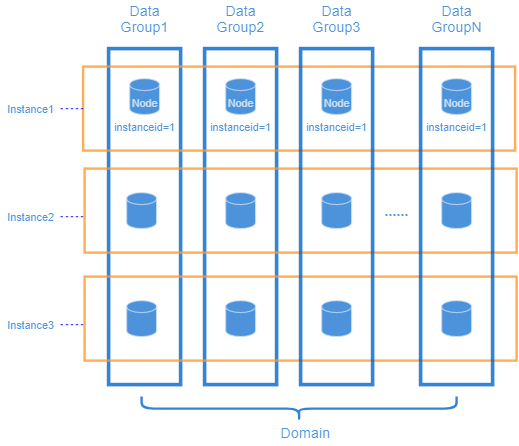

The diagram above was exported from draw.io. Its source (the exported page's mxGraphModel, read from the mxfile embedded in the PNG):
<mxGraphModel dx="1086" dy="926" grid="1" gridSize="10" guides="1" tooltips="1" connect="1" arrows="1" fold="1" page="1" pageScale="1" pageWidth="827" pageHeight="1169" math="0" shadow="0">
  <root>
    <mxCell id="0" />
    <mxCell id="1" parent="0" />
    <mxCell id="PvefUjLBCMkRu5jkN7G4-26" value="" style="rounded=0;whiteSpace=wrap;html=1;strokeWidth=3;fontColor=#ffffff;fillColor=none;opacity=80;glass=0;sketch=0;shadow=0;strokeColor=#0066CC;" parent="1" vertex="1">
      <mxGeometry x="360" y="480" width="60" height="280" as="geometry" />
    </mxCell>
    <mxCell id="PvefUjLBCMkRu5jkN7G4-21" value="" style="rounded=0;whiteSpace=wrap;html=1;strokeWidth=3;fontColor=#ffffff;fillColor=none;opacity=80;glass=0;sketch=0;shadow=0;strokeColor=#0066CC;" parent="1" vertex="1">
      <mxGeometry x="280" y="480" width="60" height="280" as="geometry" />
    </mxCell>
    <mxCell id="PvefUjLBCMkRu5jkN7G4-25" value="&lt;font&gt;Data&lt;br&gt;Group1&lt;/font&gt;" style="text;html=1;resizable=0;autosize=1;align=center;verticalAlign=middle;points=[];fillColor=none;strokeColor=none;rounded=0;opacity=80;textOpacity=70;fontColor=#0066CC;" parent="1" vertex="1">
      <mxGeometry x="280" y="440" width="60" height="30" as="geometry" />
    </mxCell>
    <mxCell id="PvefUjLBCMkRu5jkN7G4-46" value="&lt;font&gt;Data&lt;br&gt;Group2&lt;/font&gt;" style="text;html=1;resizable=0;autosize=1;align=center;verticalAlign=middle;points=[];rounded=0;opacity=80;textOpacity=70;fontColor=#0066CC;" parent="1" vertex="1">
      <mxGeometry x="360" y="440" width="60" height="30" as="geometry" />
    </mxCell>
    <mxCell id="PvefUjLBCMkRu5jkN7G4-54" value="&lt;font style=&quot;font-size: 9px&quot;&gt;instanceid=1&lt;br style=&quot;font-size: 9px&quot;&gt;&lt;/font&gt;" style="text;html=1;resizable=0;autosize=1;align=center;verticalAlign=middle;points=[];rounded=0;opacity=80;textOpacity=70;fontSize=9;fontColor=#0066CC;" parent="1" vertex="1">
      <mxGeometry x="275" y="535" width="70" height="20" as="geometry" />
    </mxCell>
    <mxCell id="PvefUjLBCMkRu5jkN7G4-56" value="&lt;font style=&quot;font-size: 9px&quot;&gt;instanceid=1&lt;br style=&quot;font-size: 9px&quot;&gt;&lt;/font&gt;" style="text;html=1;resizable=0;autosize=1;align=center;verticalAlign=middle;points=[];rounded=0;opacity=80;textOpacity=70;fontSize=9;fontColor=#0066CC;" parent="1" vertex="1">
      <mxGeometry x="355" y="535" width="70" height="20" as="geometry" />
    </mxCell>
    <mxCell id="PvefUjLBCMkRu5jkN7G4-60" value="" style="points=[[0.25,0,0],[0.5,0,0],[0.75,0,0],[1,0.25,0],[1,0.5,0],[1,0.75,0],[0.75,1,0],[0.5,1,0],[0.25,1,0],[0,0.75,0],[0,0.5,0],[0,0.25,0]];shape=mxgraph.bpmn.task;arcSize=10;taskMarker=abstract;outline=none;symbol=general;bpmnShapeType=subprocess;isLoopSub=0;verticalAlign=top;align=left;spacingLeft=5;strokeWidth=2;opacity=80;fontColor=#000000;fillColor=none;strokeColor=#FF9933;" parent="1" vertex="1">
      <mxGeometry x="258.75" y="495" width="360" height="70" as="geometry" />
    </mxCell>
    <mxCell id="PvefUjLBCMkRu5jkN7G4-61" value="" style="points=[[0.25,0,0],[0.5,0,0],[0.75,0,0],[1,0.25,0],[1,0.5,0],[1,0.75,0],[0.75,1,0],[0.5,1,0],[0.25,1,0],[0,0.75,0],[0,0.5,0],[0,0.25,0]];shape=mxgraph.bpmn.task;arcSize=10;taskMarker=abstract;outline=none;symbol=general;bpmnShapeType=subprocess;isLoopSub=0;verticalAlign=top;align=left;spacingLeft=5;strokeWidth=2;opacity=80;fontColor=#000000;fillColor=none;strokeColor=#FF9933;" parent="1" vertex="1">
      <mxGeometry x="260" y="580" width="360" height="70" as="geometry" />
    </mxCell>
    <mxCell id="PvefUjLBCMkRu5jkN7G4-63" value="" style="points=[[0.25,0,0],[0.5,0,0],[0.75,0,0],[1,0.25,0],[1,0.5,0],[1,0.75,0],[0.75,1,0],[0.5,1,0],[0.25,1,0],[0,0.75,0],[0,0.5,0],[0,0.25,0]];shape=mxgraph.bpmn.task;arcSize=10;taskMarker=abstract;outline=none;symbol=general;bpmnShapeType=subprocess;isLoopSub=0;verticalAlign=top;align=left;spacingLeft=5;strokeWidth=2;opacity=80;fontColor=#000000;fillColor=none;strokeColor=#FF9933;" parent="1" vertex="1">
      <mxGeometry x="260" y="670" width="360" height="70" as="geometry" />
    </mxCell>
    <mxCell id="PvefUjLBCMkRu5jkN7G4-65" value="&lt;font style=&quot;font-size: 9px&quot;&gt;Instance1&lt;br style=&quot;font-size: 9px&quot;&gt;&lt;/font&gt;" style="text;html=1;resizable=0;autosize=1;align=center;verticalAlign=middle;points=[];rounded=0;opacity=80;textOpacity=70;fontSize=9;fontColor=#0066CC;" parent="1" vertex="1">
      <mxGeometry x="190" y="520" width="50" height="20" as="geometry" />
    </mxCell>
    <mxCell id="PvefUjLBCMkRu5jkN7G4-72" value="" style="endArrow=none;dashed=1;html=1;fontSize=9;strokeColor=#0000FF;strokeWidth=0.7;opacity=70;startArrow=none;startFill=0;fontColor=#0066CC;" parent="1" edge="1">
      <mxGeometry width="50" height="50" relative="1" as="geometry">
        <mxPoint x="240" y="530" as="sourcePoint" />
        <mxPoint x="260" y="530" as="targetPoint" />
      </mxGeometry>
    </mxCell>
    <mxCell id="PvefUjLBCMkRu5jkN7G4-73" value="" style="endArrow=none;dashed=1;html=1;fontSize=9;strokeColor=#0000FF;strokeWidth=0.7;opacity=70;startArrow=none;startFill=0;fontColor=#0066CC;" parent="1" edge="1">
      <mxGeometry width="50" height="50" relative="1" as="geometry">
        <mxPoint x="240" y="620" as="sourcePoint" />
        <mxPoint x="260" y="620" as="targetPoint" />
      </mxGeometry>
    </mxCell>
    <mxCell id="PvefUjLBCMkRu5jkN7G4-74" value="&lt;font style=&quot;font-size: 9px&quot;&gt;Instance2&lt;br style=&quot;font-size: 9px&quot;&gt;&lt;/font&gt;" style="text;html=1;resizable=0;autosize=1;align=center;verticalAlign=middle;points=[];rounded=0;opacity=80;textOpacity=70;fontSize=9;fontColor=#0066CC;" parent="1" vertex="1">
      <mxGeometry x="190" y="610" width="50" height="20" as="geometry" />
    </mxCell>
    <mxCell id="PvefUjLBCMkRu5jkN7G4-75" value="&lt;font style=&quot;font-size: 9px&quot;&gt;Instance3&lt;br style=&quot;font-size: 9px&quot;&gt;&lt;/font&gt;" style="text;html=1;resizable=0;autosize=1;align=center;verticalAlign=middle;points=[];rounded=0;opacity=80;textOpacity=70;fontSize=9;fontColor=#0066CC;" parent="1" vertex="1">
      <mxGeometry x="190" y="700" width="50" height="20" as="geometry" />
    </mxCell>
    <mxCell id="PvefUjLBCMkRu5jkN7G4-76" value="" style="endArrow=none;dashed=1;html=1;fontSize=9;strokeColor=#0000FF;strokeWidth=0.7;opacity=70;startArrow=none;startFill=0;fontColor=#0066CC;" parent="1" edge="1">
      <mxGeometry width="50" height="50" relative="1" as="geometry">
        <mxPoint x="240" y="710" as="sourcePoint" />
        <mxPoint x="260" y="710" as="targetPoint" />
      </mxGeometry>
    </mxCell>
    <mxCell id="PvefUjLBCMkRu5jkN7G4-93" value="" style="shape=curlyBracket;whiteSpace=wrap;html=1;rounded=1;shadow=0;glass=0;sketch=0;fontSize=9;fontColor=#0066CC;strokeWidth=2;fillColor=none;opacity=80;direction=north;strokeColor=#0066CC;" parent="1" vertex="1">
      <mxGeometry x="307.5" y="770" width="262.5" height="20" as="geometry" />
    </mxCell>
    <mxCell id="PvefUjLBCMkRu5jkN7G4-96" value="&lt;font&gt;Domain&lt;/font&gt;" style="text;html=1;resizable=0;autosize=1;align=center;verticalAlign=middle;points=[];rounded=0;opacity=80;textOpacity=70;fontColor=#0066CC;" parent="1" vertex="1">
      <mxGeometry x="413.75" y="790" width="60" height="20" as="geometry" />
    </mxCell>
    <mxCell id="PvefUjLBCMkRu5jkN7G4-22" value="" style="strokeWidth=1;html=1;shape=mxgraph.flowchart.database;whiteSpace=wrap;fontColor=#ffffff;strokeColor=#D4E1F5;opacity=70;fillColor=#0066CC;" parent="1" vertex="1">
      <mxGeometry x="297.5" y="505" width="25" height="30" as="geometry" />
    </mxCell>
    <mxCell id="PvefUjLBCMkRu5jkN7G4-27" value="" style="strokeWidth=1;html=1;shape=mxgraph.flowchart.database;whiteSpace=wrap;fontColor=#ffffff;strokeColor=#D4E1F5;opacity=70;fillColor=#0066CC;" parent="1" vertex="1">
      <mxGeometry x="377.5" y="505" width="25" height="30" as="geometry" />
    </mxCell>
    <mxCell id="jLyV523cWrRw7IVP0zdC-1" value="" style="rounded=0;whiteSpace=wrap;html=1;strokeWidth=3;fontColor=#ffffff;fillColor=none;opacity=80;glass=0;sketch=0;shadow=0;strokeColor=#0066CC;" parent="1" vertex="1">
      <mxGeometry x="440" y="480" width="60" height="280" as="geometry" />
    </mxCell>
    <mxCell id="jLyV523cWrRw7IVP0zdC-2" value="" style="rounded=0;whiteSpace=wrap;html=1;strokeWidth=3;fontColor=#ffffff;fillColor=none;opacity=80;glass=0;sketch=0;shadow=0;strokeColor=#0066CC;" parent="1" vertex="1">
      <mxGeometry x="540" y="480" width="60" height="280" as="geometry" />
    </mxCell>
    <mxCell id="jLyV523cWrRw7IVP0zdC-3" value="" style="strokeWidth=1;html=1;shape=mxgraph.flowchart.database;whiteSpace=wrap;fontColor=#ffffff;strokeColor=#D4E1F5;opacity=70;fillColor=#0066CC;" parent="1" vertex="1">
      <mxGeometry x="457.5" y="505" width="25" height="30" as="geometry" />
    </mxCell>
    <mxCell id="jLyV523cWrRw7IVP0zdC-4" value="&lt;font style=&quot;font-size: 9px&quot;&gt;instanceid=1&lt;br style=&quot;font-size: 9px&quot;&gt;&lt;/font&gt;" style="text;html=1;resizable=0;autosize=1;align=center;verticalAlign=middle;points=[];rounded=0;opacity=80;textOpacity=70;fontSize=9;fontColor=#0066CC;" parent="1" vertex="1">
      <mxGeometry x="435" y="535" width="70" height="20" as="geometry" />
    </mxCell>
    <mxCell id="jLyV523cWrRw7IVP0zdC-5" value="" style="strokeWidth=1;html=1;shape=mxgraph.flowchart.database;whiteSpace=wrap;fontColor=#ffffff;strokeColor=#D4E1F5;opacity=70;fillColor=#0066CC;" parent="1" vertex="1">
      <mxGeometry x="557.5" y="505" width="25" height="30" as="geometry" />
    </mxCell>
    <mxCell id="jLyV523cWrRw7IVP0zdC-6" value="&lt;font style=&quot;font-size: 9px&quot;&gt;instanceid=1&lt;br style=&quot;font-size: 9px&quot;&gt;&lt;/font&gt;" style="text;html=1;resizable=0;autosize=1;align=center;verticalAlign=middle;points=[];rounded=0;opacity=80;textOpacity=70;fontSize=9;fontColor=#0066CC;" parent="1" vertex="1">
      <mxGeometry x="535" y="535" width="70" height="20" as="geometry" />
    </mxCell>
    <mxCell id="jLyV523cWrRw7IVP0zdC-7" value="&lt;font&gt;Data&lt;br&gt;Group3&lt;/font&gt;" style="text;html=1;resizable=0;autosize=1;align=center;verticalAlign=middle;points=[];rounded=0;opacity=80;textOpacity=70;fontColor=#0066CC;" parent="1" vertex="1">
      <mxGeometry x="440" y="440" width="60" height="30" as="geometry" />
    </mxCell>
    <mxCell id="jLyV523cWrRw7IVP0zdC-8" value="&lt;font&gt;Data&lt;br&gt;GroupN&lt;/font&gt;" style="text;html=1;resizable=0;autosize=1;align=center;verticalAlign=middle;points=[];rounded=0;opacity=80;textOpacity=70;fontColor=#0066CC;" parent="1" vertex="1">
      <mxGeometry x="540" y="440" width="60" height="30" as="geometry" />
    </mxCell>
    <mxCell id="jLyV523cWrRw7IVP0zdC-13" value="&lt;b&gt;......&lt;/b&gt;" style="text;html=1;resizable=0;autosize=1;align=center;verticalAlign=middle;points=[];rounded=0;opacity=80;textOpacity=70;fontColor=#0066CC;" parent="1" vertex="1">
      <mxGeometry x="500" y="605" width="40" height="20" as="geometry" />
    </mxCell>
    <mxCell id="LUmgtq8JOLYRhEgDdU8T-2" value="&lt;font style=&quot;font-size: 9px&quot;&gt;Node&lt;br style=&quot;font-size: 9px&quot;&gt;&lt;/font&gt;" style="text;html=1;resizable=0;autosize=1;align=center;verticalAlign=middle;points=[];rounded=0;opacity=80;textOpacity=70;fontSize=9;fontColor=#FFFFFF;" parent="1" vertex="1">
      <mxGeometry x="290" y="515" width="40" height="20" as="geometry" />
    </mxCell>
    <mxCell id="LUmgtq8JOLYRhEgDdU8T-3" value="&lt;font style=&quot;font-size: 9px&quot;&gt;Node&lt;br style=&quot;font-size: 9px&quot;&gt;&lt;/font&gt;" style="text;html=1;resizable=0;autosize=1;align=center;verticalAlign=middle;points=[];rounded=0;opacity=80;textOpacity=70;fontSize=9;fontColor=#FFFFFF;" parent="1" vertex="1">
      <mxGeometry x="370" y="515" width="40" height="20" as="geometry" />
    </mxCell>
    <mxCell id="LUmgtq8JOLYRhEgDdU8T-4" value="&lt;font style=&quot;font-size: 9px&quot;&gt;Node&lt;br style=&quot;font-size: 9px&quot;&gt;&lt;/font&gt;" style="text;html=1;resizable=0;autosize=1;align=center;verticalAlign=middle;points=[];rounded=0;opacity=80;textOpacity=70;fontSize=9;fontColor=#FFFFFF;" parent="1" vertex="1">
      <mxGeometry x="450" y="515" width="40" height="20" as="geometry" />
    </mxCell>
    <mxCell id="LUmgtq8JOLYRhEgDdU8T-5" value="&lt;font style=&quot;font-size: 9px&quot;&gt;Node&lt;br style=&quot;font-size: 9px&quot;&gt;&lt;/font&gt;" style="text;html=1;resizable=0;autosize=1;align=center;verticalAlign=middle;points=[];rounded=0;opacity=80;textOpacity=70;fontSize=9;fontColor=#FFFFFF;" parent="1" vertex="1">
      <mxGeometry x="550" y="515" width="40" height="20" as="geometry" />
    </mxCell>
    <mxCell id="LUmgtq8JOLYRhEgDdU8T-9" value="" style="strokeWidth=1;html=1;shape=mxgraph.flowchart.database;whiteSpace=wrap;fontColor=#ffffff;strokeColor=#D4E1F5;opacity=70;fillColor=#0066CC;" parent="1" vertex="1">
      <mxGeometry x="295" y="600" width="25" height="30" as="geometry" />
    </mxCell>
    <mxCell id="LUmgtq8JOLYRhEgDdU8T-10" value="" style="strokeWidth=1;html=1;shape=mxgraph.flowchart.database;whiteSpace=wrap;fontColor=#ffffff;strokeColor=#D4E1F5;opacity=70;fillColor=#0066CC;" parent="1" vertex="1">
      <mxGeometry x="377.5" y="600" width="25" height="30" as="geometry" />
    </mxCell>
    <mxCell id="LUmgtq8JOLYRhEgDdU8T-11" value="" style="strokeWidth=1;html=1;shape=mxgraph.flowchart.database;whiteSpace=wrap;fontColor=#ffffff;strokeColor=#D4E1F5;opacity=70;fillColor=#0066CC;" parent="1" vertex="1">
      <mxGeometry x="457.5" y="600" width="25" height="30" as="geometry" />
    </mxCell>
    <mxCell id="LUmgtq8JOLYRhEgDdU8T-12" value="" style="strokeWidth=1;html=1;shape=mxgraph.flowchart.database;whiteSpace=wrap;fontColor=#ffffff;strokeColor=#D4E1F5;opacity=70;fillColor=#0066CC;" parent="1" vertex="1">
      <mxGeometry x="557.5" y="600" width="25" height="30" as="geometry" />
    </mxCell>
    <mxCell id="LUmgtq8JOLYRhEgDdU8T-13" value="" style="strokeWidth=1;html=1;shape=mxgraph.flowchart.database;whiteSpace=wrap;fontColor=#ffffff;strokeColor=#D4E1F5;opacity=70;fillColor=#0066CC;" parent="1" vertex="1">
      <mxGeometry x="295" y="690" width="25" height="30" as="geometry" />
    </mxCell>
    <mxCell id="LUmgtq8JOLYRhEgDdU8T-14" value="" style="strokeWidth=1;html=1;shape=mxgraph.flowchart.database;whiteSpace=wrap;fontColor=#ffffff;strokeColor=#D4E1F5;opacity=70;fillColor=#0066CC;" parent="1" vertex="1">
      <mxGeometry x="377.5" y="690" width="25" height="30" as="geometry" />
    </mxCell>
    <mxCell id="LUmgtq8JOLYRhEgDdU8T-15" value="" style="strokeWidth=1;html=1;shape=mxgraph.flowchart.database;whiteSpace=wrap;fontColor=#ffffff;strokeColor=#D4E1F5;opacity=70;fillColor=#0066CC;" parent="1" vertex="1">
      <mxGeometry x="457.5" y="690" width="25" height="30" as="geometry" />
    </mxCell>
    <mxCell id="LUmgtq8JOLYRhEgDdU8T-16" value="" style="strokeWidth=1;html=1;shape=mxgraph.flowchart.database;whiteSpace=wrap;fontColor=#ffffff;strokeColor=#D4E1F5;opacity=70;fillColor=#0066CC;" parent="1" vertex="1">
      <mxGeometry x="557.5" y="690" width="25" height="30" as="geometry" />
    </mxCell>
  </root>
</mxGraphModel>